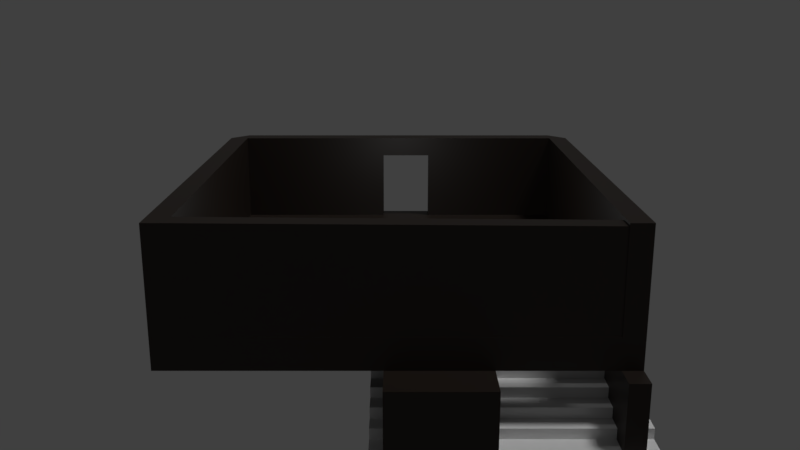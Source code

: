 # Source: PlayerRoom.blend  (saved by Blender 2.79.0; exported with 4.5.12 LTS)
import bpy
from mathutils import Matrix  # noqa: F401  (used for matrix-valued properties, if any)

bpy.ops.wm.read_factory_settings(use_empty=True)
scene = bpy.context.scene
scene.name = 'Scene'

# ---- collections
col_collection_1 = bpy.data.collections.new('Collection 1'); scene.collection.children.link(col_collection_1)

# ---- materials (node trees are filled in below, after node groups)
mat_room_mat = bpy.data.materials.new('Room_MAT')
mat_room_mat.alpha_threshold = 0.0
mat_room_mat.roughness = 0.5

# ---- material node trees
mat_room_mat.use_nodes = True; mat_room_mat.node_tree.nodes.clear()
_N = mat_room_mat.node_tree.nodes; _L = mat_room_mat.node_tree.links
n0 = _N.new('ShaderNodeOutputMaterial'); n0.name = 'Material Output'; n0.location = (300, 300)
n1 = _N.new('ShaderNodeBsdfPrincipled'); n1.name = 'Principled BSDF'; n1.location = (-100, 319)
n1.width = 150
n1.subsurface_method = 'BURLEY'
n1.inputs[0].default_value = (0.01384, 0.007966, 0.004631, 1.0)
n1.inputs[3].default_value = 1.45
n1.inputs[9].default_value = (1.0, 1.0, 1.0)
_L.new(n1.outputs[0], n0.inputs[0])
n0.is_active_output = True

# ---- world
world_world = bpy.data.worlds.new('World'); scene.world = world_world
world_world.color = (0.05088, 0.05088, 0.05088)
world_world.use_sun_shadow = False
world_world.sun_shadow_jitter_overblur = 0.0
world_world.cycles.sampling_method = 'MANUAL'

# ---- cameras
cam_camera = bpy.data.cameras.new('Camera')
cam_camera.clip_end = 100.0
cam_camera.lens = 35.0
cam_camera.sensor_width = 32.0
cam_camera.sensor_height = 18.0
cam_camera.ortho_scale = 7.314
cam_camera.dof.focus_distance = 0.0

# ---- lights
light_sun_001 = bpy.data.lights.new('Sun.001', 'SUN')
light_sun_001.transmission_factor = 0.0
light_sun_001.angle = 0.1993
light_sun_001.energy = 1.0
light_sun_001.shadow_buffer_clip_start = 0.5
light_sun_001.shadow_soft_size = 0.1
light_sun_001.shadow_cascade_max_distance = 1000.0
light_point = bpy.data.lights.new('Point', 'POINT')
light_point.transmission_factor = 0.0
light_point.energy = 30.0
light_point.shadow_buffer_clip_start = 0.5
light_point.shadow_soft_size = 0.1
light_point.shadow_maximum_resolution = 0.006
light_point.use_absolute_resolution = True

# ---- meshes
me_cube_001 = bpy.data.meshes.new('Cube.001')
me_cube_001.from_pydata([(-1.0, -1.0, -1.0), (-1.0, -1.0, 1.0), (-1.0, 1.0, -1.0), (-1.0, 1.0, 1.0), (1.0, -1.0, -1.0), (1.0, -1.0, 1.0), (1.0, 1.0, -1.0), (1.0, 1.0, 1.0)], [], [(0, 1, 3, 2), (2, 3, 7, 6), (6, 7, 5, 4), (4, 5, 1, 0), (2, 6, 4, 0), (7, 3, 1, 5)])
me_cube_001.use_remesh_preserve_volume = False
me_cube_001.use_remesh_preserve_attributes = False
me_cube_001.use_mirror_vertex_groups = False
me_cube_001.update()
me_cube_006 = bpy.data.meshes.new('Cube.006')
me_cube_006.from_pydata([(-1.0, -1.0, -1.0), (-1.0, -1.0, 1.0), (-1.0, 1.0, -1.0), (-1.0, 1.0, 1.0), (1.0, -1.0, -1.0), (1.0, -1.0, 1.0), (1.0, 1.0, -1.0), (1.0, 1.0, 1.0), (-0.9942, -0.9942, -0.9942), (-0.9929, -0.9929, 1.0), (-0.9942, 0.9942, -0.9942), (-0.9929, 0.9929, 1.0), (1.0, -0.9929, -0.9929), (1.0, -0.99, 1.0), (1.0, 0.9929, -0.9929), (1.0, 0.99, 1.0), (-1.0, 1.1, 1.0), (-1.0, 1.1, -1.0), (1.0, 1.1, -1.0), (1.0, 1.1, 1.0), (-1.0, -1.1, -1.0), (-1.0, -1.1, 1.0), (1.0, -1.1, 1.0), (1.0, -1.1, -1.0), (-1.1, 1.0, -1.0), (-1.1, -1.0, -1.0), (-1.1, -1.0, 1.0), (-1.1, 1.0, 1.0), (-1.0, 0.2, 1.0), (1.0, 0.3854, -1.0), (-0.9942, 0.1988, -0.9942), (-0.9929, 0.1986, 1.0), (1.0, 0.384, -0.9929), (-1.1, 0.2, -1.0), (-1.1, 0.2, 1.0), (-0.9942, -0.09942, -0.9942), (-1.1, -0.1, -1.0), (-1.0, -0.1, 1.0), (1.0, -0.07661, -1.0), (-0.9929, -0.09929, 1.0), (1.0, -0.07553, -0.9929), (-1.1, -0.1, 1.0), (-1.0, -1.0, 0.5615), (-1.0, 1.0, 0.5615), (1.0, 1.0, 0.5615), (1.0, -1.0, 0.5615), (-0.9932, -0.9932, 0.5628), (-0.9932, 0.9932, 0.5628), (1.0, 0.9906, 0.5631), (1.0, -0.9906, 0.5631), (-1.0, 1.1, 0.5615), (1.0, 1.1, 0.5615), (-1.0, -1.1, 0.5615), (1.0, -1.1, 0.5615), (-1.1, -1.0, 0.5615), (-1.1, 1.0, 0.5615), (-1.1, 0.2, 0.5615), (-0.9932, 0.1986, 0.5628), (-0.9932, -0.09932, 0.5628), (-1.1, -0.1, 0.5615), (-1.0, -0.1, -1.611), (-1.0, -1.0, -1.611), (1.0, 1.0, -1.611), (-1.0, 1.0, -1.611), (1.0, 0.3852, -1.611), (1.0, -1.0, -1.611), (1.0, 1.1, -1.611), (-1.0, 1.1, -1.611), (-1.0, -1.1, -1.611), (1.0, -1.1, -1.611), (-1.1, -0.1, -1.611), (-1.1, -1.0, -1.611), (-1.1, 1.0, -1.611), (-1.0, 0.2, -1.611), (1.0, -0.07739, -1.611), (-1.1, 0.2, -1.611), (0.9007, 1.0, 1.0), (0.9007, -1.0, 1.0), (0.901, 0.993, -0.993), (0.9011, 0.9901, 1.0), (0.901, -0.993, -0.993), (0.9011, -0.9901, 1.0), (0.9007, 1.1, -1.0), (0.9007, 1.1, 1.0), (0.9007, -1.1, -1.0), (0.9007, -1.1, 1.0), (0.901, 0.4363, -0.993), (0.901, -0.06078, -0.993), (0.9007, -1.1, 0.5615), (0.9007, 1.1, 0.5615), (0.901, -0.9908, 0.5631), (0.901, 0.9908, 0.5631), (0.9007, 1.0, -1.611), (0.9007, -1.0, -1.611), (0.9007, 1.1, -1.611), (0.9007, -1.1, -1.611), (0.9007, 0.4377, -1.611), (0.9007, -0.0629, -1.611), (0.9982, 1.013, 0.5069), (0.9982, 1.011, -1.049), (0.8992, 1.011, -1.049), (0.9982, 1.014, 0.9438), (0.8992, 1.013, 0.5069), (0.8993, 1.014, 0.9438), (0.2247, -1.0, 1.0), (0.227, 0.9934, -0.9934), (0.2275, -0.9911, 1.0), (0.2247, 1.1, -1.0), (0.2247, -1.1, 1.0), (0.2247, -1.1, 0.5615), (0.2274, 0.9916, 0.563), (0.2247, 1.0, -1.611), (0.2247, 1.1, -1.611), (0.2247, 0.4377, -1.611), (0.2247, -0.0629, -1.611), (0.2247, 1.0, 1.0), (0.2275, 0.9911, 1.0), (0.227, -0.9934, -0.9934), (0.2247, 1.1, 1.0), (0.2247, -1.1, -1.0), (0.227, 0.4364, -0.9934), (0.227, -0.06092, -0.9934), (0.2247, 1.1, 0.5615), (0.2274, -0.9916, 0.563), (0.2247, -1.0, -1.611), (0.2247, -1.1, -1.611), (1.0, 0.3854, -1.0), (1.0, 0.384, -0.9929), (-0.9942, 0.1988, -0.9942), (-1.1, 0.2, -1.0), (1.0, 0.3852, -1.611), (-1.0, 0.2, -1.611), (-1.1, 0.2, -1.611), (0.9007, 0.4377, -1.611), (0.901, 0.4363, -0.993), (0.227, 0.4364, -0.9934), (0.2247, 0.4377, -1.611), (0.9007, 1.0, -4.402), (0.9007, 1.1, -4.402), (0.2247, 1.0, -4.402), (0.2247, 1.1, -4.402), (0.9007, 0.4377, -4.604), (0.9007, -0.0629, -4.604), (0.2247, -0.0629, -4.604), (0.2247, 0.4377, -4.604), (1.197, 0.4377, -1.611), (1.197, -0.0629, -1.611), (1.197, 0.4377, -4.604), (1.197, -0.0629, -4.604), (1.125, 1.0, -1.611), (1.125, 1.1, -1.611), (1.125, 1.0, -4.402), (1.125, 1.1, -4.402)], [], [(28, 3, 27, 34), (44, 6, 18, 51), (45, 5, 22, 53), (33, 24, 72, 75), (57, 47, 11, 31), (91, 48, 15, 79), (123, 46, 9, 106), (87, 80, 12, 40), (37, 1, 9, 39), (115, 3, 11, 116), (44, 7, 15, 48), (29, 6, 14, 32), (45, 4, 12, 49), (77, 5, 13, 81), (89, 83, 19, 51), (25, 36, 70, 71), (76, 7, 19, 83), (43, 3, 16, 50), (109, 108, 21, 52), (126, 38, 74, 130), (42, 0, 20, 52), (104, 1, 21, 108), (56, 34, 27, 55), (129, 33, 75, 132), (43, 2, 24, 55), (42, 1, 26, 54), (82, 18, 66, 94), (59, 41, 34, 56), (126, 29, 32, 127), (3, 28, 31, 11), (78, 86, 32, 14), (58, 57, 31, 39), (24, 17, 67, 72), (37, 28, 34, 41), (1, 37, 41, 26), (46, 58, 39, 9), (4, 38, 40, 12), (54, 26, 41, 59), (18, 6, 62, 66), (28, 37, 39, 31), (134, 87, 40, 127), (20, 25, 71, 68), (25, 54, 59, 36), (8, 35, 58, 46), (56, 33, 30, 57), (59, 58, 35, 36), (0, 42, 54, 25), (3, 43, 55, 27), (33, 56, 55, 24), (1, 42, 52, 21), (119, 109, 52, 20), (2, 43, 50, 17), (82, 89, 51, 18), (5, 45, 49, 13), (6, 44, 48, 14), (117, 8, 46, 123), (78, 14, 48, 91), (30, 10, 47, 57), (4, 45, 53, 23), (7, 44, 51, 19), (57, 58, 59, 56), (128, 30, 33, 129), (16, 50, 17, 24, 55, 27), (3, 16, 27), (119, 20, 68, 125), (20, 52, 21, 26, 54, 25), (1, 26, 21), (38, 4, 65, 74), (97, 74, 65, 93), (111, 63, 67, 112), (93, 65, 69, 95), (60, 61, 71, 70), (63, 73, 75, 72), (92, 62, 64, 96), (131, 60, 70, 132), (133, 130, 74, 97), (63, 72, 67), (61, 68, 71), (6, 29, 64, 62), (4, 23, 69, 65), (136, 133, 141, 144), (124, 93, 95, 125), (62, 92, 94, 66), (114, 97, 93, 124), (23, 84, 95, 69), (105, 78, 91, 110), (80, 90, 102, 100), (107, 122, 89, 82), (23, 53, 88, 84), (135, 121, 87, 134), (107, 82, 94, 112), (5, 77, 85, 22), (53, 22, 85, 88), (115, 76, 83, 118), (122, 118, 83, 89), (104, 77, 81, 106), (7, 76, 79, 15), (121, 117, 80, 87), (90, 81, 103, 102), (110, 91, 79, 116), (99, 100, 102, 98), (98, 102, 103, 101), (12, 80, 100, 99), (81, 13, 101, 103), (13, 49, 98, 101), (49, 12, 99, 98), (47, 110, 116, 11), (35, 8, 117, 121), (1, 104, 106, 9), (50, 16, 118, 122), (3, 115, 118, 16), (17, 107, 112, 67), (10, 30, 120, 105), (128, 35, 121, 135), (17, 50, 122, 107), (10, 105, 110, 47), (60, 114, 124, 61), (61, 124, 125, 68), (63, 111, 113, 73), (131, 136, 114, 60), (92, 111, 139, 137), (84, 119, 125, 95), (80, 117, 123, 90), (84, 88, 109, 119), (77, 104, 108, 85), (88, 85, 108, 109), (76, 115, 116, 79), (90, 123, 106, 81), (73, 113, 136, 131), (30, 128, 135, 120), (120, 135, 134, 86), (113, 96, 133, 136), (96, 64, 130, 133), (73, 131, 132, 75), (35, 128, 129, 36), (86, 134, 127, 32), (38, 126, 127, 40), (36, 129, 132, 70), (29, 126, 130, 64), (96, 80, 100, 92), (135, 136, 133, 134), (120, 113, 111, 105), (105, 111, 92, 78), (137, 139, 140, 138), (111, 112, 140, 139), (112, 94, 138, 140), (137, 138, 152, 151), (144, 141, 142, 143), (133, 97, 146, 145), (97, 114, 143, 142), (114, 136, 144, 143), (145, 146, 148, 147), (97, 142, 148, 146), (141, 133, 145, 147), (142, 141, 147, 148), (150, 149, 151, 152), (138, 94, 150, 152), (92, 137, 151, 149), (94, 92, 149, 150)])
me_cube_006.materials.append(mat_room_mat)
me_cube_006.use_remesh_preserve_volume = False
me_cube_006.use_remesh_preserve_attributes = False
me_cube_006.use_mirror_vertex_groups = False
me_cube_006.update()

# ---- objects
ob_cube_001 = bpy.data.objects.new('Cube.001', me_cube_001)
ob_sun = bpy.data.objects.new('Sun', light_sun_001)
ob_cube = bpy.data.objects.new('Cube', me_cube_006)
ob_point = bpy.data.objects.new('Point', light_point)
ob_camera = bpy.data.objects.new('Camera', cam_camera)

# ---- transforms, parenting, visibility, modifiers, constraints
ob_cube_001.location = (0.7597, 1.302, -1.455)
ob_cube_001.scale = (0.155, 1.628, -0.1357)
ob_cube_001.lineart.crease_threshold = 0.0
_m = ob_cube_001.modifiers.new('Array', 'ARRAY')
_m.count = 10
_m.constant_offset_displace = (0.0, 0.0, 0.0)
_m.relative_offset_displace = (0.8, 0.0, 0.5)
ob_sun.location = (3.809, -1.128, -3.828)
ob_sun.rotation_euler = (-0.3026, 0.2117, 0.2539)
ob_sun.lineart.crease_threshold = 0.0
ob_cube.location = (0.0, 0.0, -0.5)
ob_cube.scale = (2.652, 2.501, 0.6549)
ob_cube.lineart.crease_threshold = 0.0
ob_point.location = (0.0, 0.0, 0.0)
ob_point.lineart.crease_threshold = 0.0
ob_camera.location = (11.63, 0.02906, 2.617)
ob_camera.rotation_euler = (1.301, -3.863e-08, 1.571)
ob_camera.lock_rotations_4d = False
ob_camera.empty_display_type = 'ARROWS'
ob_camera.color = (0.0, 0.0, 0.0, 0.0)
ob_camera.display_type = 'WIRE'
ob_camera.lineart.crease_threshold = 0.0

# ---- collection membership
col_collection_1.objects.link(ob_cube_001)
col_collection_1.objects.link(ob_sun)
col_collection_1.objects.link(ob_cube)
col_collection_1.objects.link(ob_point)
col_collection_1.objects.link(ob_camera)

# ---- scene / render settings (as saved in the file)
scene.camera = ob_camera
scene.frame_start = 1; scene.frame_end = 250; scene.frame_set(1)
scene.render.engine = 'CYCLES'
scene.render.resolution_percentage = 50
scene.render.dither_intensity = 0.0
scene.cycles.use_denoising = False
scene.cycles.samples = 128
scene.cycles.sampling_pattern = 'TABULATED_SOBOL'
scene.cycles.light_sampling_threshold = 0.0
scene.cycles.use_adaptive_sampling = False
scene.cycles.use_light_tree = False
scene.cycles.blur_glossy = 0.0
scene.cycles.sample_clamp_indirect = 0.0
scene.view_settings.view_transform = 'Standard'
bpy.context.view_layer.update()

